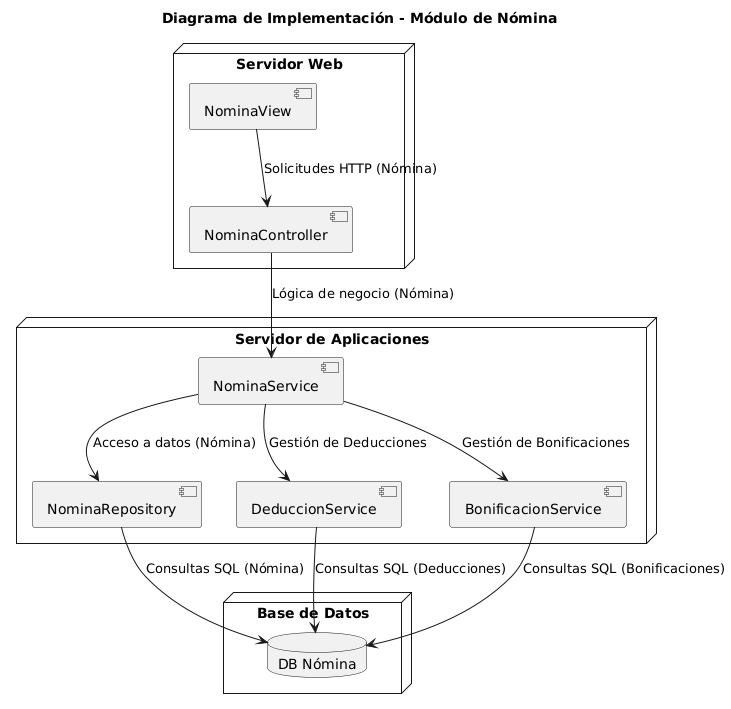

The diagram above was rendered by PlantUML. Its source (embedded in the PNG):
@startuml
title Diagrama de Implementación - Módulo de Nómina

node "Servidor Web" {
    component "NominaController" as NC
    component "NominaView" as NV
}

node "Servidor de Aplicaciones" {
    component "NominaService" as NS
    component "NominaRepository" as NR
    component "DeduccionService" as DS
    component "BonificacionService" as BS
}

node "Base de Datos" {
    database "DB Nómina" as DB
}

NV --> NC : Solicitudes HTTP (Nómina)
NC --> NS : Lógica de negocio (Nómina)
NS --> NR : Acceso a datos (Nómina)
NR --> DB : Consultas SQL (Nómina)

NS --> DS : Gestión de Deducciones
NS --> BS : Gestión de Bonificaciones

DS --> DB : Consultas SQL (Deducciones)
BS --> DB : Consultas SQL (Bonificaciones)
@enduml